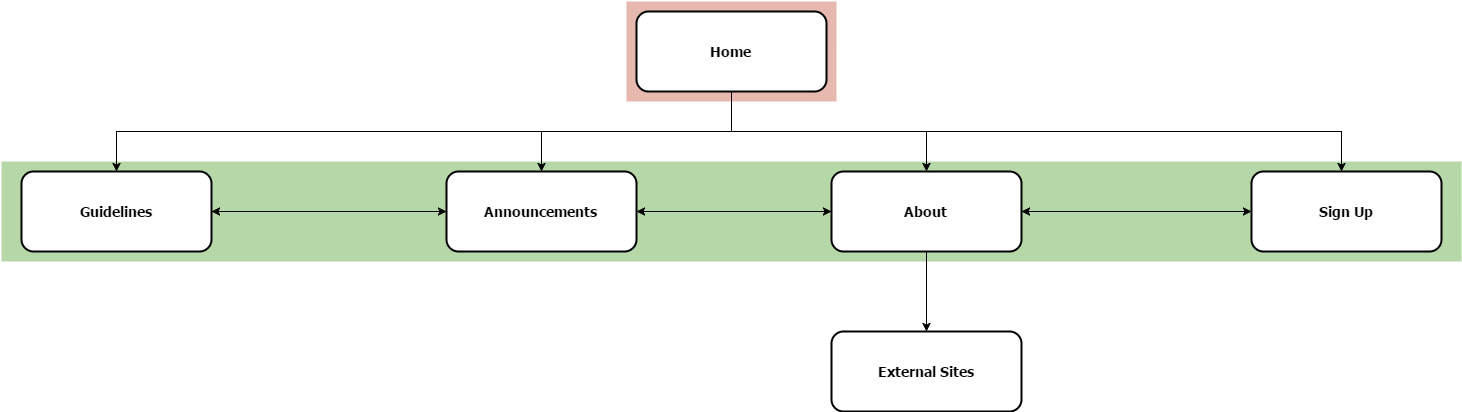

The diagram above was exported from draw.io. Its source (the exported page's mxGraphModel, read from the mxfile embedded in the PNG):
<mxGraphModel dx="1426" dy="755" grid="1" gridSize="10" guides="1" tooltips="1" connect="1" arrows="1" fold="1" page="1" pageScale="1.5" pageWidth="850" pageHeight="1100" math="0" shadow="0">
  <root>
    <mxCell id="0" style=";html=1;" />
    <mxCell id="1" style=";html=1;" parent="0" />
    <mxCell id="123" value="" style="fillColor=#E6B8AF;strokeColor=none;html=1;strokeWidth=2;" vertex="1" parent="1">
      <mxGeometry x="765" y="30.00000000000003" width="210" height="99.99999999999994" as="geometry" />
    </mxCell>
    <mxCell id="122" value="" style="fillColor=#B6D7A8;strokeColor=none;html=1;strokeWidth=2;" vertex="1" parent="1">
      <mxGeometry x="140" y="190" width="1460" height="100" as="geometry" />
    </mxCell>
    <mxCell id="2" value="Home" style="rounded=1;fillColor=#FFFFFF;gradientColor=none;strokeColor=#000000;fontColor=#000000;fontStyle=1;fontFamily=Tahoma;fontSize=14;html=1;strokeWidth=2;" vertex="1" parent="1">
      <mxGeometry x="775" y="40" width="190" height="80" as="geometry" />
    </mxCell>
    <mxCell id="9" value="" style="edgeStyle=elbowEdgeStyle;elbow=vertical;strokeWidth=1;rounded=0;html=1;" edge="1" parent="1" source="2">
      <mxGeometry x="360" y="80" width="100" height="100" as="geometry">
        <mxPoint x="360" y="180" as="sourcePoint" />
        <mxPoint x="1480" y="200" as="targetPoint" />
      </mxGeometry>
    </mxCell>
    <mxCell id="10" value="About" style="rounded=1;fillColor=#FFFFFF;gradientColor=none;strokeColor=#000000;fontColor=#000000;fontStyle=1;fontFamily=Tahoma;fontSize=14;html=1;strokeWidth=2;" vertex="1" parent="1">
      <mxGeometry x="970" y="200" width="190" height="80" as="geometry" />
    </mxCell>
    <mxCell id="53dd322840a6e60a-123" value="External Sites" style="rounded=1;fillColor=#FFFFFF;gradientColor=none;strokeColor=#000000;fontColor=#000000;fontStyle=1;fontFamily=Tahoma;fontSize=14;html=1;strokeWidth=2;" vertex="1" parent="1">
      <mxGeometry x="970" y="360" width="190" height="80" as="geometry" />
    </mxCell>
    <mxCell id="12" value="Announcements" style="rounded=1;fillColor=#FFFFFF;gradientColor=none;strokeColor=#000000;fontColor=#000000;fontStyle=1;fontFamily=Tahoma;fontSize=14;html=1;strokeWidth=2;" vertex="1" parent="1">
      <mxGeometry x="584.9999999999999" y="200" width="190" height="80" as="geometry" />
    </mxCell>
    <mxCell id="13" value="Guidelines" style="rounded=1;fillColor=#FFFFFF;gradientColor=none;strokeColor=#000000;fontColor=#000000;fontStyle=1;fontFamily=Tahoma;fontSize=14;html=1;strokeWidth=2;" vertex="1" parent="1">
      <mxGeometry x="160" y="200" width="190" height="80" as="geometry" />
    </mxCell>
    <mxCell id="59" value="" style="edgeStyle=elbowEdgeStyle;elbow=vertical;strokeWidth=1;rounded=0;html=1;" edge="1" parent="1" source="2" target="12">
      <mxGeometry x="370" y="90" width="100" height="100" as="geometry">
        <mxPoint x="884.9999999999999" y="140" as="sourcePoint" />
        <mxPoint x="1489.9999999999998" y="210" as="targetPoint" />
      </mxGeometry>
    </mxCell>
    <mxCell id="61" value="" style="edgeStyle=elbowEdgeStyle;elbow=vertical;strokeWidth=1;rounded=0;html=1;" edge="1" parent="1" source="2" target="13">
      <mxGeometry width="100" height="100" as="geometry">
        <mxPoint y="100" as="sourcePoint" />
        <mxPoint x="100" as="targetPoint" />
      </mxGeometry>
    </mxCell>
    <mxCell id="482967b5d89efb66-126" style="edgeStyle=orthogonalEdgeStyle;rounded=0;html=1;exitX=0.5;exitY=1;entryX=0.5;entryY=0;jettySize=auto;orthogonalLoop=1;" edge="1" parent="1" source="2" target="10">
      <mxGeometry relative="1" as="geometry" />
    </mxCell>
    <mxCell id="482967b5d89efb66-131" value="Sign Up" style="rounded=1;fillColor=#FFFFFF;gradientColor=none;strokeColor=#000000;fontColor=#000000;fontStyle=1;fontFamily=Tahoma;fontSize=14;html=1;strokeWidth=2;" vertex="1" parent="1">
      <mxGeometry x="1390" y="200" width="190" height="80" as="geometry" />
    </mxCell>
    <mxCell id="53dd322840a6e60a-124" value="" style="edgeStyle=orthogonalEdgeStyle;rounded=0;html=1;jettySize=auto;orthogonalLoop=1;" edge="1" parent="1" source="10" target="53dd322840a6e60a-123">
      <mxGeometry relative="1" as="geometry" />
    </mxCell>
    <mxCell id="32779b4164e1ffd8-124" value="" style="endArrow=classic;startArrow=classic;html=1;entryX=0;entryY=0.5;exitX=1;exitY=0.5;" edge="1" parent="1" source="13" target="12">
      <mxGeometry width="50" height="50" relative="1" as="geometry">
        <mxPoint x="430" y="240" as="sourcePoint" />
        <mxPoint x="510" y="240" as="targetPoint" />
      </mxGeometry>
    </mxCell>
    <mxCell id="32779b4164e1ffd8-125" value="" style="endArrow=classic;startArrow=classic;html=1;entryX=0;entryY=0.5;exitX=1;exitY=0.5;" edge="1" parent="1" source="12" target="10">
      <mxGeometry width="50" height="50" relative="1" as="geometry">
        <mxPoint x="820" y="400" as="sourcePoint" />
        <mxPoint x="1035" y="400" as="targetPoint" />
      </mxGeometry>
    </mxCell>
    <mxCell id="32779b4164e1ffd8-126" value="" style="endArrow=classic;startArrow=classic;html=1;entryX=0;entryY=0.5;exitX=1;exitY=0.5;" edge="1" parent="1" source="10" target="482967b5d89efb66-131">
      <mxGeometry width="50" height="50" relative="1" as="geometry">
        <mxPoint x="1230" y="260" as="sourcePoint" />
        <mxPoint x="1490" y="280" as="targetPoint" />
      </mxGeometry>
    </mxCell>
  </root>
</mxGraphModel>